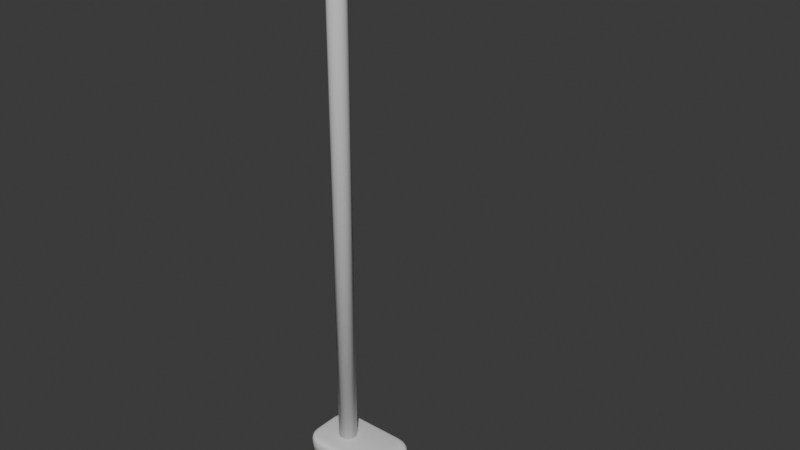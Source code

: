 # Source: light_post.blend  (saved by Blender 4.5.87; exported with 4.5.12 LTS)
import bpy
from mathutils import Matrix  # noqa: F401  (used for matrix-valued properties, if any)

bpy.ops.wm.read_factory_settings(use_empty=True)
scene = bpy.context.scene
scene.name = 'Scene'

# ---- collections
col_collection = bpy.data.collections.new('Collection'); scene.collection.children.link(col_collection)

# ---- materials (node trees are filled in below, after node groups)
mat_material = bpy.data.materials.new('Material')
mat_material.alpha_threshold = 0.0
mat_material.roughness = 0.5
mat_material.line_color = (0.0, 0.0, 0.0, 1.0)

# ---- material node trees
mat_material.use_nodes = True; mat_material.node_tree.nodes.clear()
_N = mat_material.node_tree.nodes; _L = mat_material.node_tree.links
n0 = _N.new('ShaderNodeOutputMaterial'); n0.name = 'Material Output'; n0.location = (200, 100)
n1 = _N.new('ShaderNodeBsdfPrincipled'); n1.name = 'Principled BSDF'; n1.location = (-200, 100)
n1.inputs[3].default_value = 1.45
_L.new(n1.outputs[0], n0.inputs[0])
n0.is_active_output = True

# ---- world
world_world = bpy.data.worlds.new('World'); scene.world = world_world
world_world.use_nodes = True; world_world.node_tree.nodes.clear()
_N = world_world.node_tree.nodes; _L = world_world.node_tree.links
n0 = _N.new('ShaderNodeOutputWorld'); n0.name = 'World Output'; n0.location = (200, 100)
n1 = _N.new('ShaderNodeBackground'); n1.name = 'Background'; n1.location = (-200, 100)
n1.inputs[0].default_value = (0.05088, 0.05088, 0.05088, 1.0)
_L.new(n1.outputs[0], n0.inputs[0])
n0.is_active_output = True
world_world.color = (0.05088, 0.05088, 0.05088)
world_world.sun_shadow_jitter_overblur = 0.0

# ---- meshes
me_cube = bpy.data.meshes.new('Cube')
me_cube.from_pydata([(0.391, 0.1019, -0.005118), (0.2428, 0.2314, -0.005118), (0.3798, 0.1514, -0.005118), (0.3476, 0.1934, -0.005118), (0.2995, 0.2215, -0.005118), (0.2428, -0.2314, -0.005118), (0.391, -0.1019, -0.005118), (0.2995, -0.2215, -0.005118), (0.3476, -0.1934, -0.005118), (0.3798, -0.1514, -0.005118), (-0.2103, 0.2314, -0.005118), (-0.3586, 0.1019, -0.005118), (-0.2671, 0.2215, -0.005118), (-0.3152, 0.1934, -0.005118), (-0.3473, 0.1514, -0.005118), (-0.3586, -0.1019, -0.005118), (-0.2103, -0.2314, -0.005118), (-0.3473, -0.1514, -0.005118), (-0.3152, -0.1934, -0.005118), (-0.2671, -0.2215, -0.005118), (0.2398, 0.1964, 0.1455), (0.2428, 0.2314, 0.1106), (0.2413, 0.2139, 0.1408), (0.2424, 0.2267, 0.128), (0.3561, 0.09798, 0.1455), (0.391, 0.1019, 0.1106), (0.3736, 0.09994, 0.1408), (0.3864, 0.1014, 0.128), (0.2873, 0.1882, 0.1455), (0.2995, 0.2215, 0.1106), (0.2934, 0.2048, 0.1408), (0.2979, 0.217, 0.128), (0.3241, 0.1667, 0.1455), (0.3476, 0.1934, 0.1106), (0.3358, 0.1801, 0.1408), (0.3445, 0.1899, 0.128), (0.3474, 0.1363, 0.1455), (0.3798, 0.1514, 0.1106), (0.3636, 0.1439, 0.1408), (0.3754, 0.1494, 0.128), (0.3561, -0.09798, 0.1455), (0.391, -0.1019, 0.1106), (0.3736, -0.09994, 0.1408), (0.3864, -0.1014, 0.128), (0.2398, -0.1964, 0.1455), (0.2428, -0.2314, 0.1106), (0.2413, -0.2139, 0.1408), (0.2424, -0.2267, 0.128), (0.3474, -0.1363, 0.1455), (0.3798, -0.1514, 0.1106), (0.3636, -0.1439, 0.1408), (0.3754, -0.1494, 0.128), (0.3241, -0.1667, 0.1455), (0.3476, -0.1934, 0.1106), (0.3358, -0.1801, 0.1408), (0.3445, -0.1899, 0.128), (0.2873, -0.1882, 0.1455), (0.2995, -0.2215, 0.1106), (0.2934, -0.2048, 0.1408), (0.2979, -0.217, 0.128), (-0.3237, 0.09798, 0.1455), (-0.3586, 0.1019, 0.1106), (-0.3411, 0.09994, 0.1408), (-0.3539, 0.1014, 0.128), (-0.2073, 0.1964, 0.1455), (-0.2103, 0.2314, 0.1106), (-0.2088, 0.2139, 0.1408), (-0.2099, 0.2267, 0.128), (-0.3149, 0.1363, 0.1455), (-0.3473, 0.1514, 0.1106), (-0.3311, 0.1439, 0.1408), (-0.343, 0.1494, 0.128), (-0.2916, 0.1667, 0.1455), (-0.3152, 0.1934, 0.1106), (-0.3034, 0.1801, 0.1408), (-0.312, 0.1899, 0.128), (-0.2549, 0.1882, 0.1455), (-0.2671, 0.2215, 0.1106), (-0.261, 0.2048, 0.1408), (-0.2654, 0.217, 0.128), (-0.2073, -0.1964, 0.1455), (-0.2103, -0.2314, 0.1106), (-0.2088, -0.2139, 0.1408), (-0.2099, -0.2267, 0.128), (-0.3237, -0.09798, 0.1455), (-0.3586, -0.1019, 0.1106), (-0.3411, -0.09994, 0.1408), (-0.3539, -0.1014, 0.128), (-0.2549, -0.1882, 0.1455), (-0.2671, -0.2215, 0.1106), (-0.261, -0.2048, 0.1408), (-0.2654, -0.217, 0.128), (-0.2916, -0.1667, 0.1455), (-0.3152, -0.1934, 0.1106), (-0.3034, -0.1801, 0.1408), (-0.312, -0.1899, 0.128), (-0.3149, -0.1363, 0.1455), (-0.3473, -0.1514, 0.1106), (-0.3311, -0.1439, 0.1408), (-0.343, -0.1494, 0.128), (-0.1031, 0.07437, 0.1014), (-0.1031, 0.07437, 3.877), (-0.07464, 0.06871, 0.1014), (-0.07464, 0.06871, 3.877), (-0.05052, 0.05259, 0.1014), (-0.05052, 0.05259, 3.877), (-0.0344, 0.02846, 0.1014), (-0.0344, 0.02846, 3.877), (-0.02874, 0.0, 0.1014), (-0.02874, 0.0, 3.877), (-0.0344, -0.02846, 0.1014), (-0.0344, -0.02846, 3.877), (-0.05052, -0.05259, 0.1014), (-0.05052, -0.05259, 3.877), (-0.07464, -0.06871, 0.1014), (-0.07464, -0.06871, 3.877), (-0.1031, -0.07437, 0.1014), (-0.1031, -0.07437, 3.877), (-0.1316, -0.06871, 0.1014), (-0.1316, -0.06871, 3.877), (-0.1557, -0.05259, 0.1014), (-0.1557, -0.05259, 3.877), (-0.1718, -0.02846, 0.1014), (-0.1718, -0.02846, 3.877), (-0.1775, 0.0, 0.1014), (-0.1775, 0.0, 3.877), (-0.1718, 0.02846, 0.1014), (-0.1718, 0.02846, 3.877), (-0.1557, 0.05259, 0.1014), (-0.1557, 0.05259, 3.877), (-0.1316, 0.06871, 0.1014), (-0.1316, 0.06871, 3.877), (-0.04118, 0.06871, 4.016), (-0.06758, 0.07437, 4.027), (-0.0188, 0.05259, 4.007), (-0.003847, 0.02846, 4.001), (0.001405, 2.176e-08, 3.999), (-0.003847, -0.02846, 4.001), (-0.0188, -0.05259, 4.007), (-0.04118, -0.06871, 4.016), (-0.06758, -0.07437, 4.027), (-0.09398, -0.06871, 4.037), (-0.1164, -0.05259, 4.046), (-0.1313, -0.02846, 4.052), (-0.1366, 1.43e-08, 4.054), (-0.1313, 0.02846, 4.052), (-0.1164, 0.05259, 4.046), (-0.09398, 0.06871, 4.037), (0.04686, 0.06871, 4.13), (0.02652, 0.07437, 4.15), (0.06411, 0.05259, 4.113), (0.07563, 0.02846, 4.102), (0.07967, 3.512e-08, 4.098), (0.07563, -0.02846, 4.102), (0.06411, -0.05259, 4.113), (0.04686, -0.06871, 4.13), (0.02652, -0.07437, 4.15), (0.00618, -0.06871, 4.17), (-0.01106, -0.05259, 4.187), (-0.02259, -0.02846, 4.198), (-0.02663, 2.114e-08, 4.202), (-0.02259, 0.02846, 4.198), (-0.01106, 0.05259, 4.187), (0.00618, 0.06871, 4.17), (0.1957, 0.06871, 4.222), (0.1842, 0.07437, 4.248), (0.2054, 0.05259, 4.2), (0.2119, 0.02846, 4.185), (0.2142, 4.416e-08, 4.18), (0.2119, -0.02846, 4.185), (0.2054, -0.05259, 4.2), (0.1957, -0.06871, 4.222), (0.1842, -0.07437, 4.248), (0.1727, -0.06871, 4.274), (0.1629, -0.05259, 4.296), (0.1564, -0.02846, 4.311), (0.1542, 2.588e-08, 4.316), (0.1564, 0.02846, 4.311), (0.1629, 0.05259, 4.296), (0.1727, 0.06871, 4.274), (0.337, 0.06871, 4.266), (0.3348, 0.07437, 4.294), (0.339, 0.05259, 4.242), (0.3403, 0.02846, 4.226), (0.3407, 5.99e-08, 4.22), (0.3403, -0.02846, 4.226), (0.339, -0.05259, 4.242), (0.337, -0.06871, 4.266), (0.3348, -0.07437, 4.294), (0.3325, -0.06871, 4.322), (0.3305, -0.05259, 4.346), (0.3293, -0.02846, 4.363), (0.3288, 3.998e-08, 4.368), (0.3293, 0.02846, 4.363), (0.3305, 0.05259, 4.346), (0.3325, 0.06871, 4.322), (0.5104, 0.06871, 4.267), (0.5111, 0.07437, 4.296), (0.5098, 0.05259, 4.243), (0.5094, 0.02846, 4.227), (0.5093, 9.2e-08, 4.222), (0.5094, -0.02846, 4.227), (0.5098, -0.05259, 4.243), (0.5104, -0.06871, 4.267), (0.5111, -0.07437, 4.296), (0.5118, -0.06871, 4.324), (0.5124, -0.05259, 4.348), (0.5128, -0.02846, 4.365), (0.5129, 7.202e-08, 4.37), (0.5128, 0.02846, 4.365), (0.5124, 0.05259, 4.348), (0.5118, 0.06871, 4.324), (0.6365, 0.08301, 4.273), (0.6419, 0.08985, 4.3), (0.6336, 0.06353, 4.25), (0.6325, 0.03438, 4.235), (0.6308, 8.983e-08, 4.23), (0.6325, -0.03438, 4.235), (0.6336, -0.06353, 4.25), (0.6365, -0.08301, 4.273), (0.6419, -0.08985, 4.3), (0.6446, -0.08301, 4.328), (0.6465, -0.06353, 4.352), (0.649, -0.03438, 4.368), (0.6481, 6.612e-08, 4.374), (0.649, 0.03438, 4.368), (0.6465, 0.06353, 4.352), (0.6446, 0.08301, 4.328), (0.7492, 0.2027, 4.264), (0.7495, 0.2194, 4.294), (0.7497, 0.1551, 4.242), (0.749, 0.08395, 4.232), (0.7487, 1.033e-07, 4.231), (0.749, -0.08395, 4.232), (0.7497, -0.1551, 4.242), (0.7492, -0.2027, 4.264), (0.7495, -0.2194, 4.294), (0.749, -0.2027, 4.328), (0.7493, -0.1551, 4.363), (0.7485, -0.08395, 4.394), (0.7481, 4.434e-08, 4.408), (0.7485, 0.08395, 4.394), (0.7493, 0.1551, 4.363), (0.749, 0.2027, 4.328), (0.8626, 0.2448, 4.261), (0.8625, 0.265, 4.292), (0.8627, 0.1874, 4.238), (0.8628, 0.1014, 4.23), (0.8628, 1.098e-07, 4.231), (0.8628, -0.1014, 4.23), (0.8627, -0.1874, 4.238), (0.8626, -0.2448, 4.261), (0.8625, -0.265, 4.292), (0.8624, -0.2448, 4.324), (0.8623, -0.1874, 4.357), (0.8623, -0.1014, 4.391), (0.8622, 3.859e-08, 4.408), (0.8623, 0.1014, 4.391), (0.8623, 0.1874, 4.357), (0.8624, 0.2448, 4.324), (0.9926, 0.2448, 4.261), (0.9927, 0.265, 4.292), (0.9922, 0.1874, 4.238), (0.9921, 0.1014, 4.23), (0.9921, 1.098e-07, 4.231), (0.9921, -0.1014, 4.23), (0.9922, -0.1874, 4.238), (0.9926, -0.2448, 4.261), (0.9927, -0.265, 4.292), (0.9923, -0.2448, 4.324), (0.9918, -0.1874, 4.357), (0.9916, -0.1014, 4.391), (0.9915, 3.859e-08, 4.408), (0.9916, 0.1014, 4.391), (0.9918, 0.1874, 4.357), (0.9923, 0.2448, 4.324), (1.111, 0.205, 4.264), (1.111, 0.2219, 4.294), (1.11, 0.1569, 4.242), (1.11, 0.08491, 4.232), (1.11, 1.031e-07, 4.231), (1.11, -0.08491, 4.232), (1.11, -0.1569, 4.242), (1.111, -0.205, 4.264), (1.111, -0.2219, 4.294), (1.11, -0.205, 4.328), (1.11, -0.1569, 4.363), (1.11, -0.08491, 4.394), (1.11, 4.344e-08, 4.408), (1.11, 0.08491, 4.394), (1.11, 0.1569, 4.363), (1.11, 0.205, 4.328), (1.18, 0.1439, 4.281), (1.18, 0.1557, 4.301), (1.181, 0.1101, 4.267), (1.181, 0.0596, 4.26), (1.181, 9.45e-08, 4.259), (1.181, -0.0596, 4.26), (1.181, -0.1101, 4.267), (1.18, -0.1439, 4.281), (1.18, -0.1557, 4.301), (1.18, -0.1439, 4.323), (1.18, -0.1101, 4.347), (1.18, -0.0596, 4.365), (1.18, 5.265e-08, 4.373), (1.18, 0.0596, 4.365), (1.18, 0.1101, 4.347), (1.18, 0.1439, 4.323), (1.233, 7.148e-08, 4.308)], [], [(0, 6, 9, 8, 7, 5, 16, 19, 18, 17, 15, 11, 14, 13, 12, 10, 1, 4, 3, 2), (24, 26, 38, 36), (26, 27, 39, 38), (27, 25, 37, 39), (36, 38, 34, 32), (38, 39, 35, 34), (39, 37, 33, 35), (32, 34, 30, 28), (34, 35, 31, 30), (35, 33, 29, 31), (28, 30, 22, 20), (30, 31, 23, 22), (31, 29, 21, 23), (88, 90, 82, 80), (90, 91, 83, 82), (91, 89, 81, 83), (92, 94, 90, 88), (94, 95, 91, 90), (95, 93, 89, 91), (96, 98, 94, 92), (98, 99, 95, 94), (99, 97, 93, 95), (84, 86, 98, 96), (86, 87, 99, 98), (87, 85, 97, 99), (44, 46, 58, 56), (46, 47, 59, 58), (47, 45, 57, 59), (56, 58, 54, 52), (58, 59, 55, 54), (59, 57, 53, 55), (52, 54, 50, 48), (54, 55, 51, 50), (55, 53, 49, 51), (48, 50, 42, 40), (50, 51, 43, 42), (51, 49, 41, 43), (64, 66, 78, 76), (66, 67, 79, 78), (67, 65, 77, 79), (76, 78, 74, 72), (78, 79, 75, 74), (79, 77, 73, 75), (72, 74, 70, 68), (74, 75, 71, 70), (75, 73, 69, 71), (68, 70, 62, 60), (70, 71, 63, 62), (71, 69, 61, 63), (20, 22, 66, 64), (22, 23, 67, 66), (23, 21, 65, 67), (40, 42, 26, 24), (42, 43, 27, 26), (43, 41, 25, 27), (85, 87, 63, 61), (87, 86, 62, 63), (86, 84, 60, 62), (45, 47, 83, 81), (47, 46, 82, 83), (46, 44, 80, 82), (60, 84, 96, 92, 88, 80, 44, 56, 52, 48, 40, 24, 36, 32, 28, 20, 64, 76, 72, 68), (4, 1, 21, 29), (65, 21, 1, 10), (25, 41, 6, 0), (0, 2, 37, 25), (3, 4, 29, 33), (2, 3, 33, 37), (9, 6, 41, 49), (45, 81, 16, 5), (5, 7, 57, 45), (8, 9, 49, 53), (7, 8, 53, 57), (14, 11, 61, 69), (85, 61, 11, 15), (10, 12, 77, 65), (13, 14, 69, 73), (12, 13, 73, 77), (81, 89, 19, 16), (97, 85, 15, 17), (89, 93, 18, 19), (93, 97, 17, 18), (100, 101, 103, 102), (102, 103, 105, 104), (104, 105, 107, 106), (106, 107, 109, 108), (108, 109, 111, 110), (110, 111, 113, 112), (112, 113, 115, 114), (114, 115, 117, 116), (116, 117, 119, 118), (118, 119, 121, 120), (120, 121, 123, 122), (122, 123, 125, 124), (124, 125, 127, 126), (126, 127, 129, 128), (103, 101, 133, 132), (128, 129, 131, 130), (130, 131, 101, 100), (100, 102, 104, 106, 108, 110, 112, 114, 116, 118, 120, 122, 124, 126, 128, 130), (138, 137, 153, 154), (127, 125, 144, 145), (113, 111, 137, 138), (123, 121, 142, 143), (101, 131, 147, 133), (109, 107, 135, 136), (119, 117, 140, 141), (129, 127, 145, 146), (105, 103, 132, 134), (115, 113, 138, 139), (125, 123, 143, 144), (111, 109, 136, 137), (121, 119, 141, 142), (131, 129, 146, 147), (107, 105, 134, 135), (117, 115, 139, 140), (159, 158, 174, 175), (146, 145, 161, 162), (139, 138, 154, 155), (147, 146, 162, 163), (140, 139, 155, 156), (132, 133, 149, 148), (133, 147, 163, 149), (141, 140, 156, 157), (134, 132, 148, 150), (142, 141, 157, 158), (135, 134, 150, 151), (143, 142, 158, 159), (136, 135, 151, 152), (144, 143, 159, 160), (137, 136, 152, 153), (145, 144, 160, 161), (164, 165, 181, 180), (152, 151, 167, 168), (160, 159, 175, 176), (153, 152, 168, 169), (161, 160, 176, 177), (154, 153, 169, 170), (162, 161, 177, 178), (155, 154, 170, 171), (163, 162, 178, 179), (156, 155, 171, 172), (148, 149, 165, 164), (149, 163, 179, 165), (157, 156, 172, 173), (150, 148, 164, 166), (158, 157, 173, 174), (151, 150, 166, 167), (186, 185, 201, 202), (165, 179, 195, 181), (173, 172, 188, 189), (166, 164, 180, 182), (174, 173, 189, 190), (167, 166, 182, 183), (175, 174, 190, 191), (168, 167, 183, 184), (176, 175, 191, 192), (169, 168, 184, 185), (177, 176, 192, 193), (170, 169, 185, 186), (178, 177, 193, 194), (171, 170, 186, 187), (179, 178, 194, 195), (172, 171, 187, 188), (207, 206, 222, 223), (194, 193, 209, 210), (187, 186, 202, 203), (195, 194, 210, 211), (188, 187, 203, 204), (180, 181, 197, 196), (181, 195, 211, 197), (189, 188, 204, 205), (182, 180, 196, 198), (190, 189, 205, 206), (183, 182, 198, 199), (191, 190, 206, 207), (184, 183, 199, 200), (192, 191, 207, 208), (185, 184, 200, 201), (193, 192, 208, 209), (200, 199, 215, 216), (208, 207, 223, 224), (201, 200, 216, 217), (209, 208, 224, 225), (202, 201, 217, 218), (210, 209, 225, 226), (203, 202, 218, 219), (211, 210, 226, 227), (204, 203, 219, 220), (196, 197, 213, 212), (197, 211, 227, 213), (205, 204, 220, 221), (198, 196, 212, 214), (206, 205, 221, 222), (199, 198, 214, 215), (218, 217, 233, 234), (226, 225, 241, 242), (219, 218, 234, 235), (227, 226, 242, 243), (220, 219, 235, 236), (212, 213, 229, 228), (213, 227, 243, 229), (221, 220, 236, 237), (214, 212, 228, 230), (222, 221, 237, 238), (215, 214, 230, 231), (223, 222, 238, 239), (216, 215, 231, 232), (224, 223, 239, 240), (217, 216, 232, 233), (225, 224, 240, 241), (238, 237, 253, 254), (231, 230, 246, 247), (239, 238, 254, 255), (232, 231, 247, 248), (240, 239, 255, 256), (233, 232, 248, 249), (241, 240, 256, 257), (234, 233, 249, 250), (242, 241, 257, 258), (235, 234, 250, 251), (243, 242, 258, 259), (236, 235, 251, 252), (228, 229, 245, 244), (229, 243, 259, 245), (237, 236, 252, 253), (230, 228, 244, 246), (248, 247, 263, 264), (256, 255, 271, 272), (249, 248, 264, 265), (257, 256, 272, 273), (250, 249, 265, 266), (258, 257, 273, 274), (251, 250, 266, 267), (259, 258, 274, 275), (252, 251, 267, 268), (244, 245, 261, 260), (245, 259, 275, 261), (253, 252, 268, 269), (246, 244, 260, 262), (254, 253, 269, 270), (247, 246, 262, 263), (255, 254, 270, 271), (269, 268, 284, 285), (262, 260, 276, 278), (270, 269, 285, 286), (263, 262, 278, 279), (271, 270, 286, 287), (264, 263, 279, 280), (272, 271, 287, 288), (265, 264, 280, 281), (273, 272, 288, 289), (266, 265, 281, 282), (274, 273, 289, 290), (267, 266, 282, 283), (275, 274, 290, 291), (268, 267, 283, 284), (260, 261, 277, 276), (261, 275, 291, 277), (290, 289, 305, 306), (283, 282, 298, 299), (291, 290, 306, 307), (284, 283, 299, 300), (276, 277, 293, 292), (277, 291, 307, 293), (285, 284, 300, 301), (278, 276, 292, 294), (286, 285, 301, 302), (279, 278, 294, 295), (287, 286, 302, 303), (280, 279, 295, 296), (288, 287, 303, 304), (281, 280, 296, 297), (289, 288, 304, 305), (282, 281, 297, 298), (304, 303, 308), (297, 296, 308), (305, 304, 308), (298, 297, 308), (306, 305, 308), (299, 298, 308), (307, 306, 308), (300, 299, 308), (292, 293, 308), (293, 307, 308), (301, 300, 308), (294, 292, 308), (302, 301, 308), (295, 294, 308), (303, 302, 308), (296, 295, 308)])
me_cube.polygons.foreach_set('use_smooth', [True] * 291)
me_cube.polygons.foreach_set('material_index', [0, 0, 0, 0, 0, 0, 0, 0, 0, 0, 0, 0, 0, 0, 0, 0, 0, 0, 0, 0, 0, 0, 0, 0, 0, 0, 0, 0, 0, 0, 0, 0, 0, 0, 0, 0, 0, 0, 0, 0, 0, 0, 0, 0, 0, 0, 0, 0, 0, 0, 0, 0, 0, 0, 0, 0, 0, 0, 0, 0, 0, 0, 0, 0, 0, 0, 0, 0, 0, 0, 0, 0, 0, 0, 0, 0, 0, 0, 0, 0, 0, 0, 1, 1, 1, 1, 1, 1, 1, 1, 1, 1, 1, 1, 1, 1, 1, 1, 1, 1, 1, 1, 1, 1, 1, 1, 1, 1, 1, 1, 1, 1, 1, 1, 1, 1, 1, 1, 1, 1, 1, 1, 1, 1, 1, 1, 1, 1, 1, 1, 1, 1, 1, 1, 1, 1, 1, 1, 1, 1, 1, 1, 1, 1, 1, 1, 1, 1, 1, 1, 1, 1, 1, 1, 1, 1, 1, 1, 1, 1, 1, 1, 1, 1, 1, 1, 1, 1, 1, 1, 1, 1, 1, 1, 1, 1, 1, 1, 1, 1, 1, 1, 1, 1, 1, 1, 1, 1, 1, 1, 1, 1, 1, 1, 1, 1, 1, 1, 1, 1, 1, 1, 1, 1, 1, 1, 1, 1, 1, 1, 1, 1, 1, 1, 1, 1, 1, 1, 1, 1, 1, 1, 1, 1, 1, 1, 1, 1, 1, 1, 1, 1, 1, 1, 1, 1, 1, 1, 1, 1, 1, 1, 1, 1, 1, 1, 1, 1, 1, 1, 1, 1, 1, 1, 1, 1, 1, 1, 1, 1, 1, 1, 1, 1, 1, 1, 1, 1, 1, 1, 1, 1, 1, 1, 1, 1, 1, 1, 1, 1, 1, 1, 1, 1, 1, 1, 1, 1, 1, 1, 1])
_uv = me_cube.uv_layers.new(name='UVMap')
_uv.uv.foreach_set('vector', [0.625, 0.5699, 0.625, 0.6801, 0.6293, 0.7068, 0.6416, 0.7334, 0.6599, 0.7539, 0.6689, 0.776, 0.8051, 0.75, 0.8318, 0.7447, 0.8545, 0.7295, 0.8697, 0.7068, 0.875, 0.6801, 0.875, 0.5699, 0.8697, 0.5432, 0.8545, 0.5205, 0.8318, 0.5053, 0.8051, 0.5, 0.6689, 0.474, 0.6599, 0.4961, 0.6416, 0.5166, 0.6293, 0.5432, 0.3603, 0.5712, 0.3676, 0.5706, 0.3639, 0.5463, 0.3572, 0.5496, 0.3676, 0.5706, 0.4172, 0.5701, 0.4143, 0.5432, 0.3639, 0.5463, 0.4172, 0.5701, 0.4594, 0.5699, 0.458, 0.5432, 0.4143, 0.5432, 0.3572, 0.5496, 0.3639, 0.5463, 0.3534, 0.5235, 0.3485, 0.5304, 0.3639, 0.5463, 0.4143, 0.5432, 0.4062, 0.5166, 0.3534, 0.5235, 0.4143, 0.5432, 0.458, 0.5432, 0.454, 0.5166, 0.4062, 0.5166, 0.3485, 0.5304, 0.3534, 0.5235, 0.3384, 0.5045, 0.3359, 0.5137, 0.3534, 0.5235, 0.4062, 0.5166, 0.3941, 0.4961, 0.3384, 0.5045, 0.4062, 0.5166, 0.454, 0.5166, 0.448, 0.4961, 0.3941, 0.4961, 0.3359, 0.5137, 0.3384, 0.5045, 0.3254, 0.4886, 0.321, 0.502, 0.3384, 0.5045, 0.3941, 0.4961, 0.3421, 0.4739, 0.3254, 0.4886, 0.3941, 0.4961, 0.448, 0.4961, 0.4451, 0.474, 0.3421, 0.4739, 0.1746, 0.7269, 0.1713, 0.7357, 0.1967, 0.7413, 0.1981, 0.7324, 0.1713, 0.7357, 0.1682, 0.7446, 0.1951, 0.75, 0.1967, 0.7413, 0.375, 0.9569, 0.4594, 0.9568, 0.4594, 0.9301, 0.3749, 0.9299, 0.1571, 0.7152, 0.1513, 0.7223, 0.1713, 0.7357, 0.1746, 0.7269, 0.1513, 0.7223, 0.1456, 0.7295, 0.1682, 0.7446, 0.1713, 0.7357, 0.375, 0.9993, 0.4594, 1.0, 0.4594, 0.9568, 0.375, 0.9569, 0.1461, 0.6987, 0.1382, 0.7027, 0.1513, 0.7223, 0.1571, 0.7152, 0.1382, 0.7027, 0.1304, 0.7068, 0.1456, 0.7295, 0.1513, 0.7223, 0.375, 0.04302, 0.4594, 0.04318, 0.4594, 0.0, 0.375, 0.0007536, 0.142, 0.678, 0.1335, 0.679, 0.1382, 0.7027, 0.1461, 0.6987, 0.1335, 0.679, 0.125, 0.6799, 0.1304, 0.7068, 0.1382, 0.7027, 0.375, 0.07012, 0.4594, 0.06994, 0.4594, 0.04318, 0.375, 0.04302, 0.321, 0.748, 0.3254, 0.7614, 0.3384, 0.7455, 0.3359, 0.7363, 0.3254, 0.7614, 0.3421, 0.7761, 0.3941, 0.7539, 0.3384, 0.7455, 0.3421, 0.7761, 0.4451, 0.776, 0.448, 0.7539, 0.3941, 0.7539, 0.3359, 0.7363, 0.3384, 0.7455, 0.3534, 0.7265, 0.3485, 0.7196, 0.3384, 0.7455, 0.3941, 0.7539, 0.4062, 0.7334, 0.3534, 0.7265, 0.3941, 0.7539, 0.448, 0.7539, 0.454, 0.7334, 0.4062, 0.7334, 0.3485, 0.7196, 0.3534, 0.7265, 0.3639, 0.7037, 0.3572, 0.7004, 0.3534, 0.7265, 0.4062, 0.7334, 0.4143, 0.7068, 0.3639, 0.7037, 0.4062, 0.7334, 0.454, 0.7334, 0.458, 0.7068, 0.4143, 0.7068, 0.3572, 0.7004, 0.3639, 0.7037, 0.3676, 0.6794, 0.3603, 0.6788, 0.3639, 0.7037, 0.4143, 0.7068, 0.4172, 0.6799, 0.3676, 0.6794, 0.4143, 0.7068, 0.458, 0.7068, 0.4594, 0.6801, 0.4172, 0.6799, 0.1981, 0.5176, 0.1967, 0.5087, 0.1713, 0.5143, 0.1746, 0.5231, 0.1967, 0.5087, 0.1951, 0.5, 0.1682, 0.5054, 0.1713, 0.5143, 0.3749, 0.3201, 0.4594, 0.3199, 0.4594, 0.2932, 0.375, 0.2931, 0.1746, 0.5231, 0.1713, 0.5143, 0.1513, 0.5277, 0.1571, 0.5348, 0.1713, 0.5143, 0.1682, 0.5054, 0.1456, 0.5205, 0.1513, 0.5277, 0.375, 0.2931, 0.4594, 0.2932, 0.4594, 0.25, 0.375, 0.25, 0.1571, 0.5348, 0.1513, 0.5277, 0.1382, 0.5473, 0.1461, 0.5513, 0.1513, 0.5277, 0.1456, 0.5205, 0.1304, 0.5432, 0.1382, 0.5473, 0.375, 0.25, 0.4594, 0.25, 0.4594, 0.2068, 0.375, 0.207, 0.1461, 0.5513, 0.1382, 0.5473, 0.1335, 0.571, 0.142, 0.572, 0.1382, 0.5473, 0.1304, 0.5432, 0.125, 0.5701, 0.1335, 0.571, 0.375, 0.207, 0.4594, 0.2068, 0.4594, 0.1801, 0.375, 0.1799, 0.321, 0.502, 0.3254, 0.4886, 0.1967, 0.5087, 0.1981, 0.5176, 0.3254, 0.4886, 0.3421, 0.4739, 0.1951, 0.5, 0.1967, 0.5087, 0.3421, 0.4739, 0.4451, 0.474, 0.4594, 0.3199, 0.3749, 0.3201, 0.3603, 0.6788, 0.3676, 0.6794, 0.3676, 0.5706, 0.3603, 0.5712, 0.3676, 0.6794, 0.4172, 0.6799, 0.4172, 0.5701, 0.3676, 0.5706, 0.4172, 0.6799, 0.4594, 0.6801, 0.4594, 0.5699, 0.4172, 0.5701, 0.4594, 0.06994, 0.375, 0.07012, 0.375, 0.1799, 0.4594, 0.1801, 0.125, 0.6799, 0.1335, 0.679, 0.1335, 0.571, 0.125, 0.5701, 0.1335, 0.679, 0.142, 0.678, 0.142, 0.572, 0.1335, 0.571, 0.4451, 0.776, 0.3421, 0.7761, 0.3749, 0.9299, 0.4594, 0.9301, 0.3421, 0.7761, 0.3254, 0.7614, 0.1967, 0.7413, 0.1951, 0.75, 0.3254, 0.7614, 0.321, 0.748, 0.1981, 0.7324, 0.1967, 0.7413, 0.142, 0.572, 0.142, 0.678, 0.1461, 0.6987, 0.1571, 0.7152, 0.1746, 0.7269, 0.1981, 0.7324, 0.321, 0.748, 0.3359, 0.7363, 0.3485, 0.7196, 0.3572, 0.7004, 0.3603, 0.6788, 0.3603, 0.5712, 0.3572, 0.5496, 0.3485, 0.5304, 0.3359, 0.5137, 0.321, 0.502, 0.1981, 0.5176, 0.1746, 0.5231, 0.1571, 0.5348, 0.1461, 0.5513, 0.6599, 0.4961, 0.6689, 0.474, 0.4451, 0.474, 0.448, 0.4961, 0.4594, 0.3199, 0.4451, 0.474, 0.6689, 0.474, 0.625, 0.3199, 0.4594, 0.5699, 0.4594, 0.6801, 0.625, 0.6801, 0.625, 0.5699, 0.625, 0.5699, 0.6293, 0.5432, 0.458, 0.5432, 0.4594, 0.5699, 0.6416, 0.5166, 0.6599, 0.4961, 0.448, 0.4961, 0.454, 0.5166, 0.6293, 0.5432, 0.6416, 0.5166, 0.454, 0.5166, 0.458, 0.5432, 0.6293, 0.7068, 0.625, 0.6801, 0.4594, 0.6801, 0.458, 0.7068, 0.4451, 0.776, 0.4594, 0.9301, 0.625, 0.9301, 0.6689, 0.776, 0.6689, 0.776, 0.6599, 0.7539, 0.448, 0.7539, 0.4451, 0.776, 0.6416, 0.7334, 0.6293, 0.7068, 0.458, 0.7068, 0.454, 0.7334, 0.6599, 0.7539, 0.6416, 0.7334, 0.454, 0.7334, 0.448, 0.7539, 0.625, 0.2068, 0.625, 0.1801, 0.4594, 0.1801, 0.4594, 0.2068, 0.4594, 0.06994, 0.4594, 0.1801, 0.625, 0.1801, 0.625, 0.06994, 0.625, 0.3199, 0.625, 0.2932, 0.4594, 0.2932, 0.4594, 0.3199, 0.625, 0.25, 0.625, 0.2068, 0.4594, 0.2068, 0.4594, 0.25, 0.625, 0.2932, 0.625, 0.25, 0.4594, 0.25, 0.4594, 0.2932, 0.4594, 0.9301, 0.4594, 0.9568, 0.625, 0.9568, 0.625, 0.9301, 0.4594, 0.04318, 0.4594, 0.06994, 0.625, 0.06994, 0.625, 0.04318, 0.4594, 0.9568, 0.4594, 1.0, 0.625, 1.0, 0.625, 0.9568, 0.4594, 0.0, 0.4594, 0.04318, 0.625, 0.04318, 0.625, 0.0, 1.0, 0.5, 1.0, 1.0, 0.9375, 1.0, 0.9375, 0.5, 0.9375, 0.5, 0.9375, 1.0, 0.875, 1.0, 0.875, 0.5, 0.875, 0.5, 0.875, 1.0, 0.8125, 1.0, 0.8125, 0.5, 0.8125, 0.5, 0.8125, 1.0, 0.75, 1.0, 0.75, 0.5, 0.75, 0.5, 0.75, 1.0, 0.6875, 1.0, 0.6875, 0.5, 0.6875, 0.5, 0.6875, 1.0, 0.625, 1.0, 0.625, 0.5, 0.625, 0.5, 0.625, 1.0, 0.5625, 1.0, 0.5625, 0.5, 0.5625, 0.5, 0.5625, 1.0, 0.5, 1.0, 0.5, 0.5, 0.5, 0.5, 0.5, 1.0, 0.4375, 1.0, 0.4375, 0.5, 0.4375, 0.5, 0.4375, 1.0, 0.375, 1.0, 0.375, 0.5, 0.375, 0.5, 0.375, 1.0, 0.3125, 1.0, 0.3125, 0.5, 0.3125, 0.5, 0.3125, 1.0, 0.25, 1.0, 0.25, 0.5, 0.25, 0.5, 0.25, 1.0, 0.1875, 1.0, 0.1875, 0.5, 0.1875, 0.5, 0.1875, 1.0, 0.125, 1.0, 0.125, 0.5, 0.9375, 1.0, 1.0, 1.0, 1.0, 1.0, 0.9375, 1.0, 0.125, 0.5, 0.125, 1.0, 0.0625, 1.0, 0.0625, 0.5, 0.0625, 0.5, 0.0625, 1.0, 0.0, 1.0, 0.0, 0.5, 0.75, 0.49, 0.8418, 0.4717, 0.9197, 0.4197, 0.9717, 0.3418, 0.99, 0.25, 0.9717, 0.1582, 0.9197, 0.08029, 0.8418, 0.02827, 0.75, 0.01, 0.6582, 0.02827, 0.5803, 0.08029, 0.5283, 0.1582, 0.51, 0.25, 0.5283, 0.3418, 0.5803, 0.4197, 0.6582, 0.4717, 0.625, 1.0, 0.6875, 1.0, 0.6875, 1.0, 0.625, 1.0, 0.1875, 1.0, 0.25, 1.0, 0.25, 1.0, 0.1875, 1.0, 0.625, 1.0, 0.6875, 1.0, 0.6875, 1.0, 0.625, 1.0, 0.3125, 1.0, 0.375, 1.0, 0.375, 1.0, 0.3125, 1.0, 0.0, 1.0, 0.0625, 1.0, 0.0625, 1.0, 0.0, 1.0, 0.75, 1.0, 0.8125, 1.0, 0.8125, 1.0, 0.75, 1.0, 0.4375, 1.0, 0.5, 1.0, 0.5, 1.0, 0.4375, 1.0, 0.125, 1.0, 0.1875, 1.0, 0.1875, 1.0, 0.125, 1.0, 0.875, 1.0, 0.9375, 1.0, 0.9375, 1.0, 0.875, 1.0, 0.5625, 1.0, 0.625, 1.0, 0.625, 1.0, 0.5625, 1.0, 0.25, 1.0, 0.3125, 1.0, 0.3125, 1.0, 0.25, 1.0, 0.6875, 1.0, 0.75, 1.0, 0.75, 1.0, 0.6875, 1.0, 0.375, 1.0, 0.4375, 1.0, 0.4375, 1.0, 0.375, 1.0, 0.0625, 1.0, 0.125, 1.0, 0.125, 1.0, 0.0625, 1.0, 0.8125, 1.0, 0.875, 1.0, 0.875, 1.0, 0.8125, 1.0, 0.5, 1.0, 0.5625, 1.0, 0.5625, 1.0, 0.5, 1.0, 0.3125, 1.0, 0.375, 1.0, 0.375, 1.0, 0.3125, 1.0, 0.125, 1.0, 0.1875, 1.0, 0.1875, 1.0, 0.125, 1.0, 0.5625, 1.0, 0.625, 1.0, 0.625, 1.0, 0.5625, 1.0, 0.0625, 1.0, 0.125, 1.0, 0.125, 1.0, 0.0625, 1.0, 0.5, 1.0, 0.5625, 1.0, 0.5625, 1.0, 0.5, 1.0, 0.9375, 1.0, 1.0, 1.0, 1.0, 1.0, 0.9375, 1.0, 0.0, 1.0, 0.0625, 1.0, 0.0625, 1.0, 0.0, 1.0, 0.4375, 1.0, 0.5, 1.0, 0.5, 1.0, 0.4375, 1.0, 0.875, 1.0, 0.9375, 1.0, 0.9375, 1.0, 0.875, 1.0, 0.375, 1.0, 0.4375, 1.0, 0.4375, 1.0, 0.375, 1.0, 0.8125, 1.0, 0.875, 1.0, 0.875, 1.0, 0.8125, 1.0, 0.3125, 1.0, 0.375, 1.0, 0.375, 1.0, 0.3125, 1.0, 0.75, 1.0, 0.8125, 1.0, 0.8125, 1.0, 0.75, 1.0, 0.25, 1.0, 0.3125, 1.0, 0.3125, 1.0, 0.25, 1.0, 0.6875, 1.0, 0.75, 1.0, 0.75, 1.0, 0.6875, 1.0, 0.1875, 1.0, 0.25, 1.0, 0.25, 1.0, 0.1875, 1.0, 0.9375, 1.0, 1.0, 1.0, 1.0, 1.0, 0.9375, 1.0, 0.75, 1.0, 0.8125, 1.0, 0.8125, 1.0, 0.75, 1.0, 0.25, 1.0, 0.3125, 1.0, 0.3125, 1.0, 0.25, 1.0, 0.6875, 1.0, 0.75, 1.0, 0.75, 1.0, 0.6875, 1.0, 0.1875, 1.0, 0.25, 1.0, 0.25, 1.0, 0.1875, 1.0, 0.625, 1.0, 0.6875, 1.0, 0.6875, 1.0, 0.625, 1.0, 0.125, 1.0, 0.1875, 1.0, 0.1875, 1.0, 0.125, 1.0, 0.5625, 1.0, 0.625, 1.0, 0.625, 1.0, 0.5625, 1.0, 0.0625, 1.0, 0.125, 1.0, 0.125, 1.0, 0.0625, 1.0, 0.5, 1.0, 0.5625, 1.0, 0.5625, 1.0, 0.5, 1.0, 0.9375, 1.0, 1.0, 1.0, 1.0, 1.0, 0.9375, 1.0, 0.0, 1.0, 0.0625, 1.0, 0.0625, 1.0, 0.0, 1.0, 0.4375, 1.0, 0.5, 1.0, 0.5, 1.0, 0.4375, 1.0, 0.875, 1.0, 0.9375, 1.0, 0.9375, 1.0, 0.875, 1.0, 0.375, 1.0, 0.4375, 1.0, 0.4375, 1.0, 0.375, 1.0, 0.8125, 1.0, 0.875, 1.0, 0.875, 1.0, 0.8125, 1.0, 0.625, 1.0, 0.6875, 1.0, 0.6875, 1.0, 0.625, 1.0, 0.0, 1.0, 0.0625, 1.0, 0.0625, 1.0, 0.0, 1.0, 0.4375, 1.0, 0.5, 1.0, 0.5, 1.0, 0.4375, 1.0, 0.875, 1.0, 0.9375, 1.0, 0.9375, 1.0, 0.875, 1.0, 0.375, 1.0, 0.4375, 1.0, 0.4375, 1.0, 0.375, 1.0, 0.8125, 1.0, 0.875, 1.0, 0.875, 1.0, 0.8125, 1.0, 0.3125, 1.0, 0.375, 1.0, 0.375, 1.0, 0.3125, 1.0, 0.75, 1.0, 0.8125, 1.0, 0.8125, 1.0, 0.75, 1.0, 0.25, 1.0, 0.3125, 1.0, 0.3125, 1.0, 0.25, 1.0, 0.6875, 1.0, 0.75, 1.0, 0.75, 1.0, 0.6875, 1.0, 0.1875, 1.0, 0.25, 1.0, 0.25, 1.0, 0.1875, 1.0, 0.625, 1.0, 0.6875, 1.0, 0.6875, 1.0, 0.625, 1.0, 0.125, 1.0, 0.1875, 1.0, 0.1875, 1.0, 0.125, 1.0, 0.5625, 1.0, 0.625, 1.0, 0.625, 1.0, 0.5625, 1.0, 0.0625, 1.0, 0.125, 1.0, 0.125, 1.0, 0.0625, 1.0, 0.5, 1.0, 0.5625, 1.0, 0.5625, 1.0, 0.5, 1.0, 0.3125, 1.0, 0.375, 1.0, 0.375, 1.0, 0.3125, 1.0, 0.125, 1.0, 0.1875, 1.0, 0.1875, 1.0, 0.125, 1.0, 0.5625, 1.0, 0.625, 1.0, 0.625, 1.0, 0.5625, 1.0, 0.0625, 1.0, 0.125, 1.0, 0.125, 1.0, 0.0625, 1.0, 0.5, 1.0, 0.5625, 1.0, 0.5625, 1.0, 0.5, 1.0, 0.9375, 1.0, 1.0, 1.0, 1.0, 1.0, 0.9375, 1.0, 0.0, 1.0, 0.0625, 1.0, 0.0625, 1.0, 0.0, 1.0, 0.4375, 1.0, 0.5, 1.0, 0.5, 1.0, 0.4375, 1.0, 0.875, 1.0, 0.9375, 1.0, 0.9375, 1.0, 0.875, 1.0, 0.375, 1.0, 0.4375, 1.0, 0.4375, 1.0, 0.375, 1.0, 0.8125, 1.0, 0.875, 1.0, 0.875, 1.0, 0.8125, 1.0, 0.3125, 1.0, 0.375, 1.0, 0.375, 1.0, 0.3125, 1.0, 0.75, 1.0, 0.8125, 1.0, 0.8125, 1.0, 0.75, 1.0, 0.25, 1.0, 0.3125, 1.0, 0.3125, 1.0, 0.25, 1.0, 0.6875, 1.0, 0.75, 1.0, 0.75, 1.0, 0.6875, 1.0, 0.1875, 1.0, 0.25, 1.0, 0.25, 1.0, 0.1875, 1.0, 0.75, 1.0, 0.8125, 1.0, 0.8125, 1.0, 0.75, 1.0, 0.25, 1.0, 0.3125, 1.0, 0.3125, 1.0, 0.25, 1.0, 0.6875, 1.0, 0.75, 1.0, 0.75, 1.0, 0.6875, 1.0, 0.1875, 1.0, 0.25, 1.0, 0.25, 1.0, 0.1875, 1.0, 0.625, 1.0, 0.6875, 1.0, 0.6875, 1.0, 0.625, 1.0, 0.125, 1.0, 0.1875, 1.0, 0.1875, 1.0, 0.125, 1.0, 0.5625, 1.0, 0.625, 1.0, 0.625, 1.0, 0.5625, 1.0, 0.0625, 1.0, 0.125, 1.0, 0.125, 1.0, 0.0625, 1.0, 0.5, 1.0, 0.5625, 1.0, 0.5625, 1.0, 0.5, 1.0, 0.9375, 1.0, 1.0, 1.0, 1.0, 1.0, 0.9375, 1.0, 0.0, 1.0, 0.0625, 1.0, 0.0625, 1.0, 0.0, 1.0, 0.4375, 1.0, 0.5, 1.0, 0.5, 1.0, 0.4375, 1.0, 0.875, 1.0, 0.9375, 1.0, 0.9375, 1.0, 0.875, 1.0, 0.375, 1.0, 0.4375, 1.0, 0.4375, 1.0, 0.375, 1.0, 0.8125, 1.0, 0.875, 1.0, 0.875, 1.0, 0.8125, 1.0, 0.625, 1.0, 0.6875, 1.0, 0.6875, 1.0, 0.625, 1.0, 0.125, 1.0, 0.1875, 1.0, 0.1875, 1.0, 0.125, 1.0, 0.5625, 1.0, 0.625, 1.0, 0.625, 1.0, 0.5625, 1.0, 0.0625, 1.0, 0.125, 1.0, 0.125, 1.0, 0.0625, 1.0, 0.5, 1.0, 0.5625, 1.0, 0.5625, 1.0, 0.5, 1.0, 0.9375, 1.0, 1.0, 1.0, 1.0, 1.0, 0.9375, 1.0, 0.0, 1.0, 0.0625, 1.0, 0.0625, 1.0, 0.0, 1.0, 0.4375, 1.0, 0.5, 1.0, 0.5, 1.0, 0.4375, 1.0, 0.875, 1.0, 0.9375, 1.0, 0.9375, 1.0, 0.875, 1.0, 0.375, 1.0, 0.4375, 1.0, 0.4375, 1.0, 0.375, 1.0, 0.8125, 1.0, 0.875, 1.0, 0.875, 1.0, 0.8125, 1.0, 0.3125, 1.0, 0.375, 1.0, 0.375, 1.0, 0.3125, 1.0, 0.75, 1.0, 0.8125, 1.0, 0.8125, 1.0, 0.75, 1.0, 0.25, 1.0, 0.3125, 1.0, 0.3125, 1.0, 0.25, 1.0, 0.6875, 1.0, 0.75, 1.0, 0.75, 1.0, 0.6875, 1.0, 0.1875, 1.0, 0.25, 1.0, 0.25, 1.0, 0.1875, 1.0, 0.375, 1.0, 0.4375, 1.0, 0.4375, 1.0, 0.375, 1.0, 0.8125, 1.0, 0.875, 1.0, 0.875, 1.0, 0.8125, 1.0, 0.3125, 1.0, 0.375, 1.0, 0.375, 1.0, 0.3125, 1.0, 0.75, 1.0, 0.8125, 1.0, 0.8125, 1.0, 0.75, 1.0, 0.25, 1.0, 0.3125, 1.0, 0.3125, 1.0, 0.25, 1.0, 0.6875, 1.0, 0.75, 1.0, 0.75, 1.0, 0.6875, 1.0, 0.1875, 1.0, 0.25, 1.0, 0.25, 1.0, 0.1875, 1.0, 0.625, 1.0, 0.6875, 1.0, 0.6875, 1.0, 0.625, 1.0, 0.125, 1.0, 0.1875, 1.0, 0.1875, 1.0, 0.125, 1.0, 0.5625, 1.0, 0.625, 1.0, 0.625, 1.0, 0.5625, 1.0, 0.0625, 1.0, 0.125, 1.0, 0.125, 1.0, 0.0625, 1.0, 0.5, 1.0, 0.5625, 1.0, 0.5625, 1.0, 0.5, 1.0, 0.9375, 1.0, 1.0, 1.0, 1.0, 1.0, 0.9375, 1.0, 0.0, 1.0, 0.0625, 1.0, 0.0625, 1.0, 0.0, 1.0, 0.4375, 1.0, 0.5, 1.0, 0.5, 1.0, 0.4375, 1.0, 0.875, 1.0, 0.9375, 1.0, 0.9375, 1.0, 0.875, 1.0, 0.75, 1.0, 0.8125, 1.0, 0.8125, 1.0, 0.75, 1.0, 0.25, 1.0, 0.3125, 1.0, 0.3125, 1.0, 0.25, 1.0, 0.6875, 1.0, 0.75, 1.0, 0.75, 1.0, 0.6875, 1.0, 0.1875, 1.0, 0.25, 1.0, 0.25, 1.0, 0.1875, 1.0, 0.625, 1.0, 0.6875, 1.0, 0.6875, 1.0, 0.625, 1.0, 0.125, 1.0, 0.1875, 1.0, 0.1875, 1.0, 0.125, 1.0, 0.5625, 1.0, 0.625, 1.0, 0.625, 1.0, 0.5625, 1.0, 0.0625, 1.0, 0.125, 1.0, 0.125, 1.0, 0.0625, 1.0, 0.5, 1.0, 0.5625, 1.0, 0.5625, 1.0, 0.5, 1.0, 0.9375, 1.0, 1.0, 1.0, 1.0, 1.0, 0.9375, 1.0, 0.0, 1.0, 0.0625, 1.0, 0.0625, 1.0, 0.0, 1.0, 0.4375, 1.0, 0.5, 1.0, 0.5, 1.0, 0.4375, 1.0, 0.875, 1.0, 0.9375, 1.0, 0.9375, 1.0, 0.875, 1.0, 0.375, 1.0, 0.4375, 1.0, 0.4375, 1.0, 0.375, 1.0, 0.8125, 1.0, 0.875, 1.0, 0.875, 1.0, 0.8125, 1.0, 0.3125, 1.0, 0.375, 1.0, 0.375, 1.0, 0.3125, 1.0, 0.4375, 1.0, 0.5, 1.0, 0.5, 1.0, 0.4375, 1.0, 0.875, 1.0, 0.9375, 1.0, 0.9375, 1.0, 0.875, 1.0, 0.375, 1.0, 0.4375, 1.0, 0.4375, 1.0, 0.375, 1.0, 0.8125, 1.0, 0.875, 1.0, 0.875, 1.0, 0.8125, 1.0, 0.3125, 1.0, 0.375, 1.0, 0.375, 1.0, 0.3125, 1.0, 0.75, 1.0, 0.8125, 1.0, 0.8125, 1.0, 0.75, 1.0, 0.25, 1.0, 0.3125, 1.0, 0.3125, 1.0, 0.25, 1.0, 0.6875, 1.0, 0.75, 1.0, 0.75, 1.0, 0.6875, 1.0, 0.1875, 1.0, 0.25, 1.0, 0.25, 1.0, 0.1875, 1.0, 0.625, 1.0, 0.6875, 1.0, 0.6875, 1.0, 0.625, 1.0, 0.125, 1.0, 0.1875, 1.0, 0.1875, 1.0, 0.125, 1.0, 0.5625, 1.0, 0.625, 1.0, 0.625, 1.0, 0.5625, 1.0, 0.0625, 1.0, 0.125, 1.0, 0.125, 1.0, 0.0625, 1.0, 0.5, 1.0, 0.5625, 1.0, 0.5625, 1.0, 0.5, 1.0, 0.9375, 1.0, 1.0, 1.0, 1.0, 1.0, 0.9375, 1.0, 0.0, 1.0, 0.0625, 1.0, 0.0625, 1.0, 0.0, 1.0, 0.125, 1.0, 0.1875, 1.0, 0.1875, 1.0, 0.125, 1.0, 0.5625, 1.0, 0.625, 1.0, 0.625, 1.0, 0.5625, 1.0, 0.0625, 1.0, 0.125, 1.0, 0.125, 1.0, 0.0625, 1.0, 0.5, 1.0, 0.5625, 1.0, 0.5625, 1.0, 0.5, 1.0, 0.9375, 1.0, 1.0, 1.0, 1.0, 1.0, 0.9375, 1.0, 0.0, 1.0, 0.0625, 1.0, 0.0625, 1.0, 0.0, 1.0, 0.4375, 1.0, 0.5, 1.0, 0.5, 1.0, 0.4375, 1.0, 0.875, 1.0, 0.9375, 1.0, 0.9375, 1.0, 0.875, 1.0, 0.375, 1.0, 0.4375, 1.0, 0.4375, 1.0, 0.375, 1.0, 0.8125, 1.0, 0.875, 1.0, 0.875, 1.0, 0.8125, 1.0, 0.3125, 1.0, 0.375, 1.0, 0.375, 1.0, 0.3125, 1.0, 0.75, 1.0, 0.8125, 1.0, 0.8125, 1.0, 0.75, 1.0, 0.25, 1.0, 0.3125, 1.0, 0.3125, 1.0, 0.25, 1.0, 0.6875, 1.0, 0.75, 1.0, 0.75, 1.0, 0.6875, 1.0, 0.1875, 1.0, 0.25, 1.0, 0.25, 1.0, 0.1875, 1.0, 0.625, 1.0, 0.6875, 1.0, 0.6875, 1.0, 0.625, 1.0, 0.25, 1.0, 0.3125, 1.0, 0.25, 1.0, 0.6875, 1.0, 0.75, 1.0, 0.6875, 1.0, 0.1875, 1.0, 0.25, 1.0, 0.1875, 1.0, 0.625, 1.0, 0.6875, 1.0, 0.625, 1.0, 0.125, 1.0, 0.1875, 1.0, 0.125, 1.0, 0.5625, 1.0, 0.625, 1.0, 0.5625, 1.0, 0.0625, 1.0, 0.125, 1.0, 0.0625, 1.0, 0.5, 1.0, 0.5625, 1.0, 0.5, 1.0, 0.9375, 1.0, 1.0, 1.0, 0.9375, 1.0, 0.0, 1.0, 0.0625, 1.0, 0.0, 1.0, 0.4375, 1.0, 0.5, 1.0, 0.4375, 1.0, 0.875, 1.0, 0.9375, 1.0, 0.875, 1.0, 0.375, 1.0, 0.4375, 1.0, 0.375, 1.0, 0.8125, 1.0, 0.875, 1.0, 0.8125, 1.0, 0.3125, 1.0, 0.375, 1.0, 0.3125, 1.0, 0.75, 1.0, 0.8125, 1.0, 0.75, 1.0])
me_cube.materials.append(mat_material)
me_cube.materials.append(None)
me_cube.use_mirror_vertex_groups = False
me_cube.update()
me_sphere = bpy.data.meshes.new('Sphere')
me_sphere.from_pydata([(0.9352, 0.2069, 4.248), (0.9748, 0.1991, 4.226), (0.9688, 0.1688, 4.185), (0.9431, 0.0396, 4.137), (1.014, 0.1912, 4.248), (1.048, 0.1688, 4.226), (1.082, 0.1463, 4.248), (1.104, 0.1128, 4.226), (1.078, 0.09559, 4.185), (1.126, 0.07919, 4.248), (1.134, 0.0396, 4.226), (1.142, -3.392e-08, 4.248), (1.134, -0.0396, 4.226), (1.104, -0.03357, 4.185), (0.9748, -0.007876, 4.137), (1.126, -0.07919, 4.248), (1.104, -0.1128, 4.226), (1.082, -0.1463, 4.248), (1.048, -0.1688, 4.226), (1.031, -0.1431, 4.185), (1.014, -0.1912, 4.248), (0.9748, -0.1991, 4.226), (0.9352, -0.2069, 4.248), (0.8956, -0.1991, 4.226), (0.9017, -0.1688, 4.185), (0.9273, -0.0396, 4.137), (0.856, -0.1912, 4.248), (0.8225, -0.1688, 4.226), (0.7889, -0.1463, 4.248), (0.7665, -0.1128, 4.226), (0.7922, -0.09559, 4.185), (0.744, -0.07919, 4.248), (0.7362, -0.0396, 4.226), (0.7283, 9.251e-08, 4.248), (0.7362, 0.0396, 4.226), (0.7665, 0.03357, 4.185), (0.8956, 0.007876, 4.137), (0.744, 0.07919, 4.248), (0.7665, 0.1128, 4.226), (0.7889, 0.1463, 4.248), (0.8225, 0.1688, 4.226), (0.8396, 0.1431, 4.185), (0.856, 0.1912, 4.248), (0.8956, 0.1991, 4.226)], [], [(25, 24, 30), (7, 9, 10), (12, 13, 10), (36, 35, 41), (19, 25, 14), (2, 1, 5), (8, 10, 13), (1, 4, 5), (8, 7, 10), (4, 6, 5), (10, 11, 12), (13, 12, 16), (6, 9, 7), (19, 21, 24), (12, 15, 16), (18, 19, 16), (9, 11, 10), (35, 36, 30), (16, 17, 18), (19, 18, 21), (11, 15, 12), (8, 14, 3), (24, 27, 30), (18, 20, 21), (23, 24, 21), (15, 17, 16), (21, 22, 23), (24, 23, 27), (17, 20, 18), (30, 32, 35), (23, 26, 27), (30, 36, 25), (20, 22, 21), (29, 30, 27), (41, 2, 3), (27, 28, 29), (22, 26, 23), (30, 29, 32), (29, 31, 32), (35, 38, 41), (26, 28, 27), (34, 35, 32), (13, 14, 8), (32, 33, 34), (25, 36, 3, 14), (35, 34, 38), (28, 31, 29), (34, 37, 38), (41, 3, 36), (41, 43, 2), (40, 41, 38), (3, 2, 8), (31, 33, 32), (38, 39, 40), (41, 40, 43), (33, 37, 34), (40, 42, 43), (43, 1, 2), (14, 13, 19), (37, 39, 38), (43, 0, 1), (39, 42, 40), (7, 8, 5), (42, 0, 43), (5, 6, 7), (24, 25, 19), (2, 5, 8), (13, 16, 19), (0, 4, 1)])
me_sphere.polygons.foreach_set('use_smooth', [True] * 69)
_uv = me_sphere.uv_layers.new(name='UVMap')
_uv.uv.foreach_set('vector', [0.2188, 0.0625, 0.2188, 0.3125, 0.09375, 0.3125, 0.5938, 0.4375, 0.5625, 0.5, 0.5312, 0.4375, 0.4688, 0.4375, 0.4687, 0.3125, 0.5312, 0.4375, 0.9688, 0.0625, 0.9687, 0.3125, 0.8437, 0.3125, 0.3438, 0.3125, 0.2188, 0.0625, 0.4688, 0.0625, 0.7188, 0.3125, 0.7188, 0.4375, 0.6562, 0.4375, 0.5938, 0.3125, 0.5312, 0.4375, 0.4687, 0.3125, 0.7188, 0.4375, 0.6875, 0.5, 0.6562, 0.4375, 0.5938, 0.3125, 0.5938, 0.4375, 0.5312, 0.4375, 0.6875, 0.5, 0.625, 0.5, 0.6562, 0.4375, 0.5312, 0.4375, 0.5, 0.5, 0.4688, 0.4375, 0.4687, 0.3125, 0.4688, 0.4375, 0.4062, 0.4375, 0.625, 0.5, 0.5625, 0.5, 0.5938, 0.4375, 0.3438, 0.3125, 0.2812, 0.4375, 0.2188, 0.3125, 0.4688, 0.4375, 0.4375, 0.5, 0.4062, 0.4375, 0.3438, 0.4375, 0.3438, 0.3125, 0.4062, 0.4375, 0.5625, 0.5, 0.5, 0.5, 0.5312, 0.4375, 0.9687, 0.3125, 0.9688, 0.0625, 0.09375, 0.3125, 0.4062, 0.4375, 0.375, 0.5, 0.3438, 0.4375, 0.3438, 0.3125, 0.3438, 0.4375, 0.2812, 0.4375, 0.5, 0.5, 0.4375, 0.5, 0.4688, 0.4375, 0.5938, 0.3125, 0.4688, 0.0625, 0.7188, 0.0625, 0.2188, 0.3125, 0.1562, 0.4375, 0.09375, 0.3125, 0.3438, 0.4375, 0.3125, 0.5, 0.2812, 0.4375, 0.2188, 0.4375, 0.2188, 0.3125, 0.2812, 0.4375, 0.4375, 0.5, 0.375, 0.5, 0.4062, 0.4375, 0.2812, 0.4375, 0.25, 0.5, 0.2188, 0.4375, 0.2188, 0.3125, 0.2188, 0.4375, 0.1562, 0.4375, 0.375, 0.5, 0.3125, 0.5, 0.3438, 0.4375, 0.09375, 0.3125, 0.03125, 0.4375, 0.9687, 0.3125, 0.2188, 0.4375, 0.1875, 0.5, 0.1562, 0.4375, 0.09375, 0.3125, 0.9688, 0.0625, 0.2188, 0.0625, 0.3125, 0.5, 0.25, 0.5, 0.2812, 0.4375, 0.09375, 0.4375, 0.09375, 0.3125, 0.1562, 0.4375, 0.8437, 0.3125, 0.7188, 0.3125, 0.7188, 0.0625, 0.1562, 0.4375, 0.125, 0.5, 0.09375, 0.4375, 0.25, 0.5, 0.1875, 0.5, 0.2188, 0.4375, 0.09375, 0.3125, 0.09375, 0.4375, 0.03125, 0.4375, 0.09375, 0.4375, 0.0625, 0.5, 0.03125, 0.4375, 0.9687, 0.3125, 0.9062, 0.4375, 0.8437, 0.3125, 0.1875, 0.5, 0.125, 0.5, 0.1562, 0.4375, 0.9687, 0.4375, 0.9687, 0.3125, 0.03125, 0.4375, 0.4687, 0.3125, 0.4688, 0.0625, 0.5938, 0.3125, 0.03125, 0.4375, 1.0, 0.5, 0.9687, 0.4375, 0.2188, 0.0625, 0.9688, 0.0625, 0.7188, 0.0625, 0.4688, 0.0625, 0.9687, 0.3125, 0.9687, 0.4375, 0.9062, 0.4375, 0.125, 0.5, 0.0625, 0.5, 0.09375, 0.4375, 0.9687, 0.4375, 0.9375, 0.5, 0.9062, 0.4375, 0.8437, 0.3125, 0.7188, 0.0625, 0.9688, 0.0625, 0.8437, 0.3125, 0.7812, 0.4375, 0.7188, 0.3125, 0.8437, 0.4375, 0.8437, 0.3125, 0.9062, 0.4375, 0.7188, 0.0625, 0.7188, 0.3125, 0.5938, 0.3125, 0.0625, 0.5, 0.0, 0.5, 0.03125, 0.4375, 0.9062, 0.4375, 0.875, 0.5, 0.8437, 0.4375, 0.8437, 0.3125, 0.8437, 0.4375, 0.7812, 0.4375, 1.0, 0.5, 0.9375, 0.5, 0.9687, 0.4375, 0.8437, 0.4375, 0.8125, 0.5, 0.7812, 0.4375, 0.7812, 0.4375, 0.7188, 0.4375, 0.7188, 0.3125, 0.4688, 0.0625, 0.4687, 0.3125, 0.3438, 0.3125, 0.9375, 0.5, 0.875, 0.5, 0.9062, 0.4375, 0.7812, 0.4375, 0.75, 0.5, 0.7188, 0.4375, 0.875, 0.5, 0.8125, 0.5, 0.8437, 0.4375, 0.5938, 0.4375, 0.5938, 0.3125, 0.6562, 0.4375, 0.8125, 0.5, 0.75, 0.5, 0.7812, 0.4375, 0.6562, 0.4375, 0.625, 0.5, 0.5938, 0.4375, 0.2188, 0.3125, 0.2188, 0.0625, 0.3438, 0.3125, 0.7188, 0.3125, 0.6562, 0.4375, 0.5938, 0.3125, 0.4687, 0.3125, 0.4062, 0.4375, 0.3438, 0.3125, 0.75, 0.5, 0.6875, 0.5, 0.7188, 0.4375])
me_sphere.update()

# ---- objects
ob_pole = bpy.data.objects.new('Pole', me_cube)
ob_bulb = bpy.data.objects.new('Bulb', me_sphere)

# ---- transforms, parenting, visibility, modifiers, constraints
ob_pole.location = (0.0, 0.0, 0.0)
ob_pole.scale = (0.5713, 0.5713, 0.5713)
ob_pole.lock_rotations_4d = False
ob_pole.empty_display_type = 'ARROWS'
ob_pole.lineart.crease_threshold = 0.0
ob_bulb.location = (0.0, 0.0, 0.0)
ob_bulb.scale = (0.5713, 0.5713, 0.5713)

# ---- collection membership
col_collection.objects.link(ob_pole)
col_collection.objects.link(ob_bulb)

# ---- scene / render settings (as saved in the file)
scene.frame_start = 1; scene.frame_end = 250; scene.frame_set(1)
scene.render.engine = 'BLENDER_EEVEE_NEXT'
bpy.context.view_layer.update()

# ---- added for rendering (the .blend has no active camera and no usable light): camera, sun
cam_auto = bpy.data.cameras.new('AutoCamera')
cam_auto.lens = 50.0
cam_auto.sensor_width = 36.0
cam_auto.clip_end = 1000.0
ob_auto_camera = bpy.data.objects.new('AutoCamera', cam_auto)
scene.collection.objects.link(ob_auto_camera)
ob_auto_camera.location = (2.74536, -2.99463, 3.25409)
ob_auto_camera.rotation_euler = (1.09748, -7.21219e-08, 0.694738)
scene.camera = ob_auto_camera
light_auto_sun = bpy.data.lights.new('AutoSun', 'SUN')
light_auto_sun.energy = 3.0
light_auto_sun.angle = 0.0523599
ob_auto_sun = bpy.data.objects.new('AutoSun', light_auto_sun)
scene.collection.objects.link(ob_auto_sun)
ob_auto_sun.rotation_euler = (0.872665, 0.174533, 0.523599)
bpy.context.view_layer.update()
